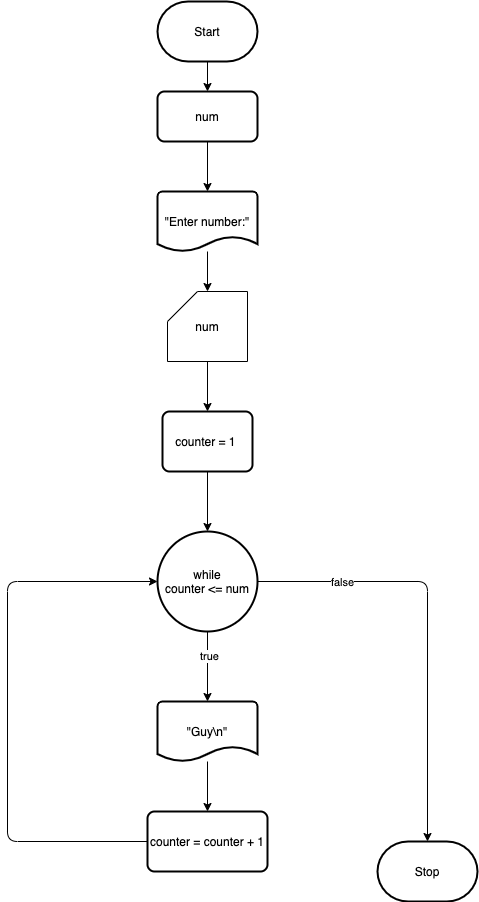

The diagram above was exported from draw.io. Its source (the exported page's mxGraphModel, read from the mxfile embedded in the PNG):
<mxGraphModel dx="706" dy="584" grid="1" gridSize="10" guides="1" tooltips="1" connect="1" arrows="1" fold="1" page="1" pageScale="1" pageWidth="850" pageHeight="1100" background="#ffffff" math="0" shadow="0">
  <root>
    <mxCell id="0" />
    <mxCell id="1" parent="0" />
    <mxCell id="4" style="edgeStyle=none;html=1;entryX=0.5;entryY=0;entryDx=0;entryDy=0;strokeColor=#000000;" edge="1" parent="1" source="2" target="3">
      <mxGeometry relative="1" as="geometry" />
    </mxCell>
    <mxCell id="2" value="Start" style="strokeWidth=2;html=1;shape=mxgraph.flowchart.terminator;whiteSpace=wrap;" vertex="1" parent="1">
      <mxGeometry x="310" y="50" width="100" height="60" as="geometry" />
    </mxCell>
    <mxCell id="6" style="edgeStyle=none;html=1;entryX=0.5;entryY=0;entryDx=0;entryDy=0;entryPerimeter=0;strokeColor=#000000;" edge="1" parent="1" source="3" target="5">
      <mxGeometry relative="1" as="geometry" />
    </mxCell>
    <mxCell id="3" value="num" style="rounded=1;whiteSpace=wrap;html=1;absoluteArcSize=1;arcSize=14;strokeWidth=2;" vertex="1" parent="1">
      <mxGeometry x="310" y="140" width="100" height="50" as="geometry" />
    </mxCell>
    <mxCell id="8" style="edgeStyle=none;html=1;strokeColor=#000000;" edge="1" parent="1" source="5" target="7">
      <mxGeometry relative="1" as="geometry" />
    </mxCell>
    <mxCell id="5" value="&quot;Enter number:&quot;" style="strokeWidth=2;html=1;shape=mxgraph.flowchart.document2;whiteSpace=wrap;size=0.25;" vertex="1" parent="1">
      <mxGeometry x="310" y="240" width="100" height="60" as="geometry" />
    </mxCell>
    <mxCell id="11" style="edgeStyle=none;html=1;entryX=0.5;entryY=0;entryDx=0;entryDy=0;strokeColor=#000000;" edge="1" parent="1" source="7">
      <mxGeometry relative="1" as="geometry">
        <mxPoint x="360" y="460" as="targetPoint" />
      </mxGeometry>
    </mxCell>
    <mxCell id="7" value="num" style="shape=card;whiteSpace=wrap;html=1;" vertex="1" parent="1">
      <mxGeometry x="320" y="340" width="80" height="70" as="geometry" />
    </mxCell>
    <mxCell id="15" style="edgeStyle=none;html=1;entryX=0.5;entryY=0;entryDx=0;entryDy=0;entryPerimeter=0;strokeColor=#000000;" edge="1" parent="1" source="12" target="14">
      <mxGeometry relative="1" as="geometry" />
    </mxCell>
    <mxCell id="12" value="counter = 1&amp;nbsp;" style="rounded=1;whiteSpace=wrap;html=1;absoluteArcSize=1;arcSize=14;strokeWidth=2;" vertex="1" parent="1">
      <mxGeometry x="315" y="460" width="90" height="60" as="geometry" />
    </mxCell>
    <mxCell id="16" style="edgeStyle=none;html=1;strokeColor=#000000;" edge="1" parent="1" source="14">
      <mxGeometry relative="1" as="geometry">
        <mxPoint x="360" y="750" as="targetPoint" />
      </mxGeometry>
    </mxCell>
    <mxCell id="21" value="true" style="edgeLabel;html=1;align=center;verticalAlign=middle;resizable=0;points=[];" vertex="1" connectable="0" parent="16">
      <mxGeometry x="-0.3047" y="1" relative="1" as="geometry">
        <mxPoint as="offset" />
      </mxGeometry>
    </mxCell>
    <mxCell id="23" style="edgeStyle=none;html=1;entryX=0.5;entryY=0;entryDx=0;entryDy=0;entryPerimeter=0;strokeColor=#000000;" edge="1" parent="1" source="14" target="22">
      <mxGeometry relative="1" as="geometry">
        <Array as="points">
          <mxPoint x="580" y="630" />
        </Array>
      </mxGeometry>
    </mxCell>
    <mxCell id="24" value="false" style="edgeLabel;html=1;align=center;verticalAlign=middle;resizable=0;points=[];" vertex="1" connectable="0" parent="23">
      <mxGeometry x="-0.6101" relative="1" as="geometry">
        <mxPoint as="offset" />
      </mxGeometry>
    </mxCell>
    <mxCell id="14" value="while&lt;br&gt;counter &amp;lt;= num" style="strokeWidth=2;html=1;shape=mxgraph.flowchart.start_2;whiteSpace=wrap;" vertex="1" parent="1">
      <mxGeometry x="310" y="580" width="100" height="100" as="geometry" />
    </mxCell>
    <mxCell id="18" style="edgeStyle=none;html=1;strokeColor=#000000;" edge="1" parent="1" source="17" target="19">
      <mxGeometry relative="1" as="geometry">
        <mxPoint x="360" y="850" as="targetPoint" />
      </mxGeometry>
    </mxCell>
    <mxCell id="17" value="&quot;Guy\n&quot;" style="strokeWidth=2;html=1;shape=mxgraph.flowchart.document2;whiteSpace=wrap;size=0.25;" vertex="1" parent="1">
      <mxGeometry x="310" y="750" width="100" height="60" as="geometry" />
    </mxCell>
    <mxCell id="20" style="edgeStyle=none;html=1;entryX=0;entryY=0.5;entryDx=0;entryDy=0;entryPerimeter=0;strokeColor=#000000;" edge="1" parent="1" source="19" target="14">
      <mxGeometry relative="1" as="geometry">
        <Array as="points">
          <mxPoint x="160" y="890" />
          <mxPoint x="160" y="630" />
        </Array>
      </mxGeometry>
    </mxCell>
    <mxCell id="19" value="counter = counter + 1" style="rounded=1;whiteSpace=wrap;html=1;absoluteArcSize=1;arcSize=14;strokeWidth=2;" vertex="1" parent="1">
      <mxGeometry x="300" y="860" width="120" height="60" as="geometry" />
    </mxCell>
    <mxCell id="22" value="Stop" style="strokeWidth=2;html=1;shape=mxgraph.flowchart.terminator;whiteSpace=wrap;" vertex="1" parent="1">
      <mxGeometry x="530" y="890" width="100" height="60" as="geometry" />
    </mxCell>
  </root>
</mxGraphModel>